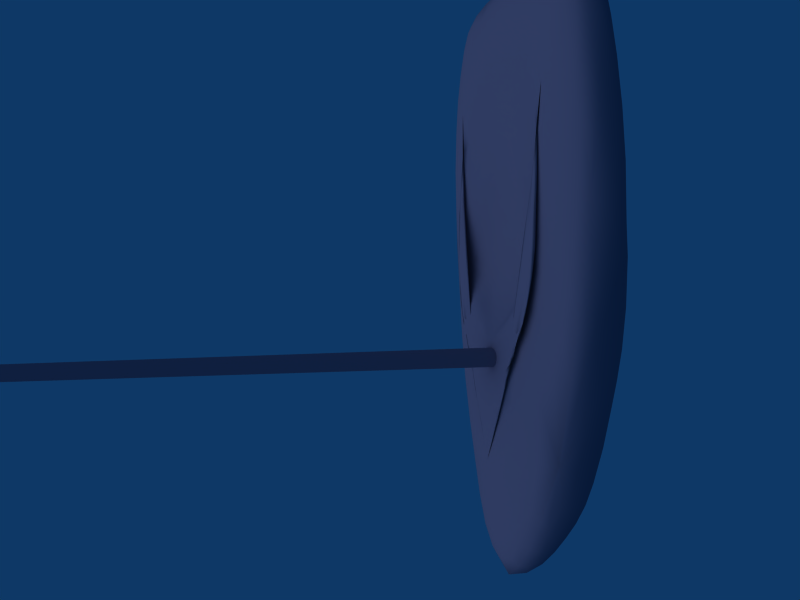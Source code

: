 # Source: hull.blend  (saved by Blender 2.49.2; exported with 4.5.12 LTS)
import bpy
from mathutils import Matrix  # noqa: F401  (used for matrix-valued properties, if any)

bpy.ops.wm.read_factory_settings(use_empty=True)
scene = bpy.context.scene
scene.name = 'Scene'

# ---- collections
col_collection_1 = bpy.data.collections.new('Collection 1'); scene.collection.children.link(col_collection_1)

# ---- materials (node trees are filled in below, after node groups)
mat_material_003 = bpy.data.materials.new('Material.003')
mat_material_003.alpha_threshold = 0.0
mat_material_003.diffuse_color = (0.4997, 0.4372, 0.5373, 1.0)
mat_material_003.roughness = 0.5
mat_material_003.specular_intensity = 0.856
mat_material_003.line_color = (0.0, 0.0, 0.0, 1.0)

# ---- material node trees

# ---- world
world_world = bpy.data.worlds.new('World'); scene.world = world_world
world_world.color = (0.05656, 0.2208, 0.4)
world_world.use_sun_shadow = False
world_world.sun_shadow_jitter_overblur = 0.0
world_world.cycles.sampling_method = 'MANUAL'
world_world.cycles.sample_map_resolution = 256

# ---- cameras
cam_camera_001 = bpy.data.cameras.new('Camera.001')
cam_camera_001.passepartout_alpha = 0.2
cam_camera_001.clip_end = 100.0
cam_camera_001.lens = 35.0
cam_camera_001.show_passepartout = False
cam_camera_001.show_safe_areas = True
cam_camera_001.dof.focus_distance = 0.0
cam_camera_001.dof.aperture_fstop = 128.0

# ---- lights
light_lamp = bpy.data.lights.new('Lamp', 'SUN')
light_lamp.transmission_factor = 0.0
light_lamp.angle = 1.571
light_lamp.energy = 1.0
light_lamp.shadow_buffer_clip_start = 0.5
light_lamp.shadow_soft_size = 1.0
light_lamp.shadow_cascade_max_distance = 1000.0
light_lamp.cycles.use_multiple_importance_sampling = False

# ---- meshes
me_sphere = bpy.data.meshes.new('Sphere')
me_sphere.from_pydata([(0.6114, 1.072, -0.2836), (0.5707, 1.21, -0.2821), (0.6612, 1.011, -0.2704), (0.5978, 0.9874, -0.2973), (0.5174, 1.167, -0.3044), (0.6294, 1.205, -0.2588), (0.6692, 0.8145, -0.2833), (-0.3681, 1.481, -0.281), (-0.2931, 1.489, -0.2944), (-0.4394, 1.442, -0.2825), (-0.3672, 1.503, -0.265), (-0.2367, 1.522, -0.2759), (-0.3625, 1.423, -0.3059), (-0.487, 1.458, -0.2564), (-0.6292, 1.494, -0.1185), (-0.6172, 1.494, -0.09839), (-0.5907, 1.51, -0.1286), (-0.6746, 1.468, -0.1295), (-0.6827, 1.449, -0.1043), (-0.5399, 1.519, -0.1004), (-0.6448, 1.474, -0.1543), (0.2482, -0.6607, -0.2885), (0.301, -0.6369, -0.282), (0.2155, -0.7087, -0.2741), (0.2252, -0.6324, -0.3076), (0.303, -0.5696, -0.3084), (0.2775, -0.6995, -0.2552), (0.1522, -0.6963, -0.2943), (-0.3718, 1.541, -0.1848), (-0.3697, 1.533, -0.2103), (-0.4456, 1.533, -0.1669), (-0.296, 1.551, -0.1768), (-0.2371, 1.548, -0.2148), (-0.49, 1.506, -0.1969), (-0.372, 1.545, -0.141), (0.7724, 0.8889, -0.2304), (0.7713, 0.9911, -0.219), (0.7902, 0.7744, -0.2297), (0.751, 0.9016, -0.2414), (0.7337, 1.087, -0.227), (0.7979, 0.879, -0.211), (0.767, 0.7017, -0.2479), (0.0986, -0.4869, -0.3681), (0.1396, -0.5362, -0.3519), (0.03058, -0.4994, -0.3702), (0.1241, -0.4198, -0.3799), (0.2126, -0.4573, -0.3594), (0.05554, -0.5903, -0.3439), (0.02145, -0.3925, -0.3916), (0.1754, 1.138, -0.03139), (0.2154, 1.089, -0.03432), (0.2144, 1.181, -0.02365), (0.09542, 1.136, -0.03623), (0.1068, 1.053, -0.04614), (0.3074, 1.124, -0.02204), (0.1083, 1.206, -0.02606), (-0.1409, 0.6998, -0.3995), (-0.2449, 0.7519, -0.3924), (-0.07782, 0.781, -0.3948), (-0.0973, 0.5638, -0.4096), (-0.2348, 0.5706, -0.4042), (-0.2162, 0.9268, -0.3798), (0.03872, 0.5914, -0.4075), (-0.6113, -0.2489, -0.2238), (-0.6049, -0.1986, -0.2554), (-0.5763, -0.3542, -0.2127), (-0.6477, -0.1895, -0.2032), (-0.6669, -0.04913, -0.2446), (-0.5442, -0.3394, -0.2565), (-0.6026, -0.3407, -0.1701), (-0.5197, -0.2269, -0.03128), (-0.5999, -0.1574, -0.0458), (-0.445, -0.373, -0.02619), (-0.5094, -0.1435, -0.02374), (-0.6398, 0.0321, -0.04239), (-0.5332, -0.3468, -0.04816), (-0.3666, -0.3381, -0.01083), (-0.7896, 0.888, -0.2307), (-0.7679, 0.8996, -0.2419), (-0.8072, 0.7725, -0.2301), (-0.7885, 0.9911, -0.219), (-0.7499, 1.087, -0.2272), (-0.7828, 0.6945, -0.2497), (-0.8154, 0.8789, -0.211), (0.8251, 0.9305, -0.1105), (0.8174, 0.9473, -0.09259), (0.8373, 0.8289, -0.1188), (0.8163, 1.014, -0.1207), (0.7974, 1.096, -0.09934), (0.8313, 0.7844, -0.09536), (0.8289, 0.9073, -0.1395), (-0.191, 1.14, -0.03141), (-0.1116, 1.137, -0.03623), (-0.2265, 1.184, -0.0237), (-0.2333, 1.092, -0.03432), (-0.1264, 1.054, -0.04613), (-0.1186, 1.207, -0.02608), (-0.3215, 1.13, -0.0221), (0.03215, 1.556, -0.1328), (-0.06527, 1.559, -0.1469), (0.03818, 1.549, -0.1049), (0.1225, 1.554, -0.1467), (0.01981, 1.558, -0.1815), (-0.1219, 1.551, -0.1091), (0.1945, 1.542, -0.1088), (-0.6296, 1.069, -0.2852), (-0.6151, 0.9829, -0.2995), (-0.6791, 1.008, -0.2717), (-0.5881, 1.208, -0.284), (-0.5302, 1.162, -0.308), (-0.6862, 0.8062, -0.2858), (-0.6466, 1.204, -0.2598), (0.1641, -0.7306, -0.01806), (0.2028, -0.6389, -0.01564), (0.0778, -0.7734, -0.01182), (0.2095, -0.7651, -0.02922), (0.3079, -0.6344, -0.03425), (0.07791, -0.6538, -0.003079), (0.09782, -0.8464, -0.02689), (0.3972, 1.531, -0.1844), (0.3302, 1.54, -0.1764), (0.476, 1.521, -0.1665), (0.3809, 1.526, -0.21), (0.2522, 1.542, -0.2145), (0.4202, 1.531, -0.1405), (0.501, 1.499, -0.1965), (0.5934, -0.219, -0.2308), (0.6295, -0.1682, -0.2062), (0.5546, -0.3248, -0.2212), (0.5917, -0.1557, -0.2645), (0.6546, -0.01709, -0.2475), (0.5836, -0.3147, -0.1715), (0.5244, -0.2927, -0.2716), (0.1158, -0.8659, -0.1825), (0.1442, -0.8773, -0.1579), (0.0617, -0.8857, -0.1775), (0.1391, -0.8274, -0.2125), (0.1981, -0.8224, -0.1912), (0.07282, -0.9167, -0.1319), (0.0675, -0.8296, -0.2255), (0.8336, 0.5535, -0.1756), (0.8425, 0.6126, -0.1568), (0.8275, 0.4705, -0.1715), (0.8254, 0.5835, -0.1982), (0.8341, 0.688, -0.1794), (0.8373, 0.5285, -0.1363), (0.8075, 0.4687, -0.2101), (0.6612, 0.3715, -0.03731), (0.6092, 0.3248, -0.03132), (0.6877, 0.2409, -0.04878), (0.6814, 0.5502, -0.03387), (0.6088, 0.6162, -0.02259), (0.6191, 0.06224, -0.04736), (0.7343, 0.4415, -0.05015), (0.2582, 0.5283, -0.05301), (0.2741, 0.5832, -0.04689), (0.1927, 0.551, -0.06522), (0.3021, 0.4509, -0.04603), (0.3549, 0.4819, -0.03182), (0.1677, 0.6642, -0.06263), (0.229, 0.4394, -0.06103), (0.2371, -0.1155, -0.4073), (0.3111, -0.08136, -0.399), (0.2045, -0.2099, -0.4022), (0.1906, -0.05029, -0.4182), (0.2822, 0.05979, -0.4118), (0.3045, -0.2234, -0.3835), (0.1042, -0.1632, -0.4164), (-0.02339, 0.2208, -0.05308), (-0.02642, 0.265, -0.0658), (-0.06409, 0.2012, -0.04656), (0.02051, 0.1984, -0.04572), (0.05059, 0.2543, -0.0613), (-0.1021, 0.2594, -0.06274), (-0.01794, 0.1579, -0.03057), (0.3502, -0.01311, -0.009747), (0.3085, 0.07943, -0.001797), (0.3071, -0.2239, -0.01202), (0.4318, 0.1094, -0.0167), (0.4176, 0.3709, -0.007152), (0.1985, -0.215, 0.0009923), (0.4218, -0.1783, -0.02818), (0.03225, 1.464, -0.04182), (0.03819, 1.497, -0.0529), (-0.06103, 1.448, -0.0372), (0.1187, 1.443, -0.03702), (0.1913, 1.485, -0.05156), (-0.1187, 1.493, -0.05186), (0.02056, 1.402, -0.02873), (-0.5827, 1.393, -0.04632), (-0.6194, 1.343, -0.04341), (-0.5344, 1.388, -0.03911), (-0.59, 1.438, -0.05765), (-0.6545, 1.385, -0.06045), (-0.565, 1.292, -0.02953), (-0.5108, 1.458, -0.05381), (-0.304, 0.5448, -0.05457), (-0.3519, 0.4703, -0.04789), (-0.2383, 0.5641, -0.06698), (-0.3159, 0.5996, -0.04792), (-0.4016, 0.503, -0.03289), (-0.2807, 0.4552, -0.06345), (-0.2058, 0.6748, -0.06361), (0.7666, 1.243, -0.162), (0.747, 1.326, -0.155), (0.782, 1.197, -0.1509), (0.7672, 1.199, -0.1798), (0.7317, 1.308, -0.1811), (0.7609, 1.294, -0.1321), (0.7927, 1.098, -0.1712), (-0.8503, 0.5506, -0.1755), (-0.8424, 0.5816, -0.1987), (-0.8431, 0.4641, -0.1714), (-0.8586, 0.6081, -0.1561), (-0.8516, 0.6879, -0.1794), (-0.8231, 0.4614, -0.2119), (-0.8497, 0.5108, -0.1338), (-0.8418, 0.9285, -0.1102), (-0.8332, 1.015, -0.1207), (-0.8535, 0.8244, -0.1182), (-0.833, 0.943, -0.09193), (-0.8126, 1.097, -0.09936), (-0.8463, 0.9072, -0.1395), (-0.8437, 0.7669, -0.0927), (-0.003408, 1.467, -0.324), (-0.08734, 1.481, -0.3186), (0.07381, 1.483, -0.3175), (0.004876, 1.425, -0.3345), (-0.1317, 1.417, -0.3328), (-0.008501, 1.513, -0.3032), (0.1363, 1.42, -0.33), (-0.05456, 0.1556, -0.4301), (0.02536, 0.1004, -0.4314), (-0.1428, 0.1207, -0.4287), (-0.04635, 0.2508, -0.4277), (0.09333, 0.2309, -0.4268), (-0.07654, 0.006693, -0.4297), (-0.1811, 0.2497, -0.4233), (-0.4426, 0.1422, -0.3865), (-0.5016, 0.2349, -0.3755), (-0.3675, 0.1134, -0.4033), (-0.4527, 0.08304, -0.3784), (-0.5625, 0.2046, -0.3518), (-0.4141, 0.2422, -0.3966), (-0.3279, -0.00191, -0.4024), (-0.7344, 1.021, -0.04344), (-0.7739, 1.002, -0.05424), (-0.7161, 0.9179, -0.03541), (-0.7073, 1.135, -0.04187), (-0.7495, 1.165, -0.0587), (-0.7714, 0.814, -0.04889), (-0.6582, 1.045, -0.02756), (0.3428, 1.34, -0.02285), (0.2961, 1.374, -0.02651), (0.3117, 1.294, -0.01778), (0.4167, 1.347, -0.02559), (0.3879, 1.411, -0.03669), (0.2125, 1.325, -0.02017), (0.4122, 1.259, -0.01695), (0.4401, -0.5815, -0.2077), (0.4695, -0.5267, -0.2083), (0.4362, -0.6176, -0.179), (0.4102, -0.5935, -0.2351), (0.4325, -0.515, -0.2562), (0.4823, -0.5463, -0.1579), (0.3881, -0.6566, -0.2064), (-0.1309, -0.8669, -0.1821), (-0.1559, -0.8295, -0.2114), (-0.07683, -0.8861, -0.1774), (-0.1586, -0.8782, -0.1578), (-0.214, -0.8252, -0.1901), (-0.08611, -0.8308, -0.2249), (-0.08707, -0.9169, -0.132), (-0.5319, 0.6877, -0.3545), (-0.4707, 0.745, -0.3665), (-0.5537, 0.5483, -0.3569), (-0.5627, 0.7665, -0.3387), (-0.472, 0.9201, -0.3504), (-0.4678, 0.5631, -0.3775), (-0.6216, 0.567, -0.3304), (-0.4628, -0.6024, -0.2001), (-0.4344, -0.6163, -0.2249), (-0.4563, -0.6344, -0.1753), (-0.4929, -0.5529, -0.1996), (-0.4593, -0.5492, -0.2408), (-0.4091, -0.6707, -0.2009), (-0.501, -0.5723, -0.1565), (-0.02561, 0.5071, -0.08648), (-0.02766, 0.4312, -0.08564), (0.0301, 0.5423, -0.08526), (-0.07894, 0.5459, -0.08609), (-0.1134, 0.438, -0.08377), (0.05889, 0.4324, -0.08233), (-0.02107, 0.6432, -0.0836), (-0.4539, -0.1582, -0.3493), (-0.4564, -0.0818, -0.358), (-0.3874, -0.2438, -0.3599), (-0.5151, -0.1453, -0.3276), (-0.5669, 0.00538, -0.3264), (-0.3374, -0.1826, -0.3805), (-0.4461, -0.2827, -0.3322), (0.6064, 1.382, -0.04594), (0.62, 1.426, -0.05722), (0.5642, 1.375, -0.03867), (0.6299, 1.335, -0.04314), (0.6664, 1.378, -0.06018), (0.5563, 1.442, -0.05326), (0.576, 1.281, -0.02924), (0.745, 0.09656, -0.1323), (0.7349, 0.07992, -0.1027), (0.7163, 0.007423, -0.1497), (0.7778, 0.2111, -0.1457), (0.7828, 0.2603, -0.107), (0.6762, -0.1015, -0.1096), (0.7518, 0.1657, -0.1853), (0.1336, 1.06, -0.3723), (0.08483, 1.195, -0.3616), (0.2351, 0.9881, -0.3747), (0.07834, 0.9878, -0.3793), (-0.04358, 1.162, -0.3643), (0.2209, 1.165, -0.3586), (0.2135, 0.812, -0.3887), (0.5328, 0.0751, -0.3535), (0.5602, 0.0115, -0.3347), (0.479, 0.02508, -0.3686), (0.5527, 0.1942, -0.3553), (0.616, 0.1722, -0.3251), (0.4868, -0.1134, -0.3478), (0.4695, 0.1883, -0.3798), (-0.7818, 1.243, -0.1621), (-0.7836, 1.199, -0.1798), (-0.7983, 1.197, -0.1509), (-0.7594, 1.327, -0.1551), (-0.745, 1.309, -0.1812), (-0.8101, 1.098, -0.1712), (-0.7735, 1.296, -0.1322), (-0.1952, -0.5042, -0.3569), (-0.1349, -0.509, -0.3641), (-0.2105, -0.5572, -0.3399), (-0.2396, -0.4418, -0.3642), (-0.1688, -0.4033, -0.383), (-0.1238, -0.6003, -0.3383), (-0.291, -0.491, -0.3397), (-0.7542, 0.06413, -0.1336), (-0.7906, 0.1937, -0.1464), (-0.7301, -0.01087, -0.1518), (-0.7346, 0.01229, -0.1038), (-0.7846, 0.2029, -0.1052), (-0.7674, 0.1562, -0.1876), (-0.6812, -0.156, -0.1133), (0.7271, 1.024, -0.04474), (0.6975, 1.133, -0.04221), (0.7174, 0.924, -0.03837), (0.7616, 1.006, -0.05528), (0.737, 1.164, -0.05866), (0.6558, 1.043, -0.02904), (0.7699, 0.8335, -0.0531), (-0.317, 1.351, -0.02322), (-0.3862, 1.36, -0.02602), (-0.2999, 1.302, -0.01803), (-0.2614, 1.385, -0.0269), (-0.3397, 1.426, -0.03722), (-0.4012, 1.269, -0.01724), (-0.1958, 1.331, -0.0204), (0.2992, -0.7929, -0.1006), (0.3567, -0.7386, -0.117), (0.287, -0.7942, -0.07567), (0.2502, -0.8363, -0.1106), (0.3087, -0.7795, -0.1425), (0.3849, -0.689, -0.08746), (0.1896, -0.8715, -0.07801), (0.5173, 0.7026, -0.3518), (0.5463, 0.7755, -0.3364), (0.5442, 0.5501, -0.3541), (0.4546, 0.78, -0.3634), (0.4593, 0.9477, -0.346), (0.6103, 0.5712, -0.3269), (0.4554, 0.5801, -0.376), (-0.395, 0.8212, -0.02451), (-0.368, 0.7597, -0.03029), (-0.3511, 0.9138, -0.03019), (-0.46, 0.785, -0.01325), (-0.4561, 0.6619, -0.01467), (-0.264, 0.8616, -0.04366), (-0.4408, 0.9198, -0.01603), (-0.3149, -0.7971, -0.1022), (-0.2649, -0.8383, -0.1115), (-0.3042, -0.7997, -0.07819), (-0.3722, -0.7459, -0.1186), (-0.3242, -0.7835, -0.1425), (-0.206, -0.8729, -0.07929), (-0.4007, -0.705, -0.09166), (0.6529, 1.484, -0.1181), (0.6851, 1.461, -0.1292), (0.6205, 1.498, -0.1281), (0.6472, 1.482, -0.09796), (0.6945, 1.442, -0.1041), (0.6559, 1.467, -0.154), (0.5854, 1.504, -0.09987), (0.3648, 0.8091, -0.02456), (0.4273, 0.7706, -0.01336), (0.3257, 0.9052, -0.03024), (0.3353, 0.7462, -0.03026), (0.4177, 0.6439, -0.01468), (0.4159, 0.9083, -0.01609), (0.2368, 0.8538, -0.04364), (-0.275, -0.6785, -0.2789), (-0.257, -0.6534, -0.2963), (-0.2385, -0.7203, -0.2677), (-0.3267, -0.6586, -0.2707), (-0.3347, -0.6026, -0.2917), (-0.1807, -0.7075, -0.288), (-0.299, -0.7124, -0.2485), (0.3519, 1.483, -0.2795), (0.3536, 1.504, -0.264), (0.4228, 1.444, -0.2805), (0.2767, 1.491, -0.2925), (0.2235, 1.523, -0.275), (0.4724, 1.458, -0.2554), (0.3497, 1.428, -0.3023), (-0.2235, -0.7437, -0.02077), (-0.2508, -0.774, -0.03211), (-0.142, -0.7783, -0.01316), (-0.2765, -0.6666, -0.01981), (-0.3543, -0.6642, -0.04008), (-0.138, -0.8476, -0.02805), (-0.1731, -0.67, -0.005244), (-0.5139, 0.3369, -0.00979), (-0.5886, 0.5261, -0.01657), (-0.5049, 0.1799, -0.01228), (-0.4438, 0.3049, -0.001624), (-0.5238, 0.6117, -0.007226), (-0.6326, 0.3872, -0.02719), (-0.3675, 0.01254, 0.0006285), (0.3536, 0.2712, -0.01802), (0.3803, 0.2558, -0.006289), (0.3572, 0.3058, -0.02575), (0.3171, 0.2536, -0.02211), (0.3337, 0.221, -0.005862), (0.4066, 0.3086, -0.0107), (0.2954, 0.2901, -0.0379), (-0.1562, -0.2555, 0.02164), (-0.1125, -0.2912, 0.02185), (-0.1691, -0.2062, 0.02173), (-0.1867, -0.2615, 0.02105), (-0.1306, -0.3427, 0.02057), (-0.1084, -0.2126, 0.02218), (-0.2284, -0.181, 0.02101), (-0.4377, 0.1585, 0.01683), (-0.4009, 0.1075, 0.01838), (-0.4471, 0.1995, 0.01394), (-0.4594, 0.1728, 0.01715), (-0.4095, 0.08613, 0.01924), (-0.3956, 0.1531, 0.01504), (-0.4851, 0.2536, 0.01216), (0.4483, 0.4443, 0.01114), (0.4382, 0.3298, 0.01369), (0.4245, 0.4411, 0.01162), (0.4757, 0.5626, 0.007212), (0.4707, 0.4327, 0.008617), (0.3832, 0.2442, 0.01563), (0.4657, 0.6589, 0.005549), (0.2495, 0.1216, 0.01387), (0.1889, -0.0446, 0.01681), (0.2506, 0.1551, 0.01132), (0.3069, 0.258, 0.01293), (0.2503, 0.05485, 0.01684), (0.1383, -0.1182, 0.01505), (0.352, 0.4431, 0.00755), (0.3781, 0.1361, 0.01663), (0.393, 0.1759, 0.01387), (0.339, 0.08768, 0.01816), (0.3964, 0.1497, 0.0169), (0.4292, 0.2285, 0.01205), (0.3423, 0.133, 0.01498), (0.3394, 0.06664, 0.01897), (0.05165, -0.2605, 0.02157), (0.07099, -0.2118, 0.02164), (0.004867, -0.2943, 0.02181), (0.07817, -0.2677, 0.02096), (0.1295, -0.1893, 0.02089), (0.01212, -0.2154, 0.02213), (0.009693, -0.346, 0.02052), (-0.3388, 0.1425, 0.01398), (-0.2883, -0.03253, 0.01691), (-0.3831, 0.2719, 0.01304), (-0.3432, 0.1924, 0.01145), (-0.2532, -0.09286, 0.01515), (-0.3376, 0.06438, 0.01697), (-0.4185, 0.4729, 0.007624), (-0.5039, 0.4618, 0.01135), (-0.4992, 0.3498, 0.01392), (-0.5232, 0.5803, 0.007395), (-0.4825, 0.4561, 0.01179), (-0.4523, 0.2609, 0.01585), (-0.5234, 0.4541, 0.008796), (-0.5084, 0.6738, 0.005655), (-0.4035, 0.2937, -0.0196), (-0.4289, 0.2793, -0.007274), (-0.3661, 0.2741, -0.02398), (-0.4092, 0.3286, -0.0276), (-0.4572, 0.3335, -0.01172), (-0.3801, 0.2416, -0.00693), (-0.3481, 0.3098, -0.04039), (0.1106, 0.1451, -0.01668), (0.09518, 0.1168, -0.004363), (0.1371, 0.1634, -0.02115), (0.09762, 0.1572, -0.02453), (0.06423, 0.1168, -0.008499), (0.1241, 0.1271, -0.004335), (0.1361, 0.1995, -0.03727), (0.2152, 0.1893, -0.01555), (0.2121, 0.1675, -0.004344), (0.2359, 0.2093, -0.02115), (0.1952, 0.1901, -0.02089), (0.1817, 0.1549, -0.004927), (0.2441, 0.1812, -0.00546), (0.2108, 0.2283, -0.03517), (-0.06528, -0.03982, 0.02591), (-0.07783, -0.04998, 0.02446), (-0.04927, -0.03912, 0.02669), (-0.06974, -0.03036, 0.02647), (-0.09463, -0.03836, 0.02436), (-0.05769, -0.05832, 0.02472), (-0.04748, -0.02276, 0.02817), (-0.104, 0.02112, 0.02501), (-0.09682, 0.03226, 0.02541), (-0.1236, 0.02869, 0.02314), (-0.09232, 0.003429, 0.02606), (-0.0721, 0.01207, 0.02775), (-0.1248, 0.05307, 0.02171), (-0.1178, 0.002299, 0.02391), (-0.206, 0.08388, 0.01814), (-0.2171, 0.0741, 0.01899), (-0.1811, 0.06498, 0.01955), (-0.2202, 0.1123, 0.01533), (-0.2495, 0.1163, 0.01537), (-0.1822, 0.03799, 0.02073), (-0.188, 0.09624, 0.01612), (-0.06354, 0.05172, 0.02289), (-0.07425, 0.04888, 0.02476), (-0.04087, 0.04216, 0.02436), (-0.07561, 0.06594, 0.01849), (-0.1011, 0.07146, 0.01927), (-0.04566, 0.03164, 0.02766), (-0.04425, 0.05937, 0.01754), (-0.1728, -0.08819, 0.02139), (-0.1397, -0.07778, 0.02178), (-0.2005, -0.07815, 0.02105), (-0.1784, -0.1053, 0.02137), (-0.1239, -0.09772, 0.02193), (-0.1621, -0.06309, 0.0215), (-0.2331, -0.09027, 0.02082), (-0.2712, 0.008198, 0.02), (-0.254, 0.0288, 0.01969), (-0.304, 0.02488, 0.01956), (-0.2555, -0.02557, 0.02043), (-0.2194, -0.01128, 0.02063), (-0.2943, 0.06957, 0.01794), (-0.2995, -0.01962, 0.02018), (0.1587, 0.08263, 0.01809), (0.1646, 0.0737, 0.01888), (0.1795, 0.1071, 0.01541), (0.1322, 0.06654, 0.01946), (0.1232, 0.04275, 0.02059), (0.2046, 0.1098, 0.01541), (0.1488, 0.09311, 0.01621), (0.05477, 0.02577, 0.02494), (0.05461, 0.03418, 0.02537), (0.03727, 0.01016, 0.02599), (0.07314, 0.03361, 0.02307), (0.08471, 0.05366, 0.02172), (0.02521, 0.01543, 0.0277), (0.05717, 0.0108, 0.02382), (-0.003631, -0.03285, 0.02587), (0.003712, -0.04202, 0.02441), (0.003662, -0.02218, 0.02642), (-0.01705, -0.03482, 0.02666), (-0.01572, -0.05399, 0.02469), (0.02171, -0.02818, 0.02429), (-0.01203, -0.01824, 0.02815), (0.04026, 0.04916, 0.02294), (0.04746, 0.0464, 0.02477), (0.05456, 0.06239, 0.01865), (0.01781, 0.04062, 0.02437), (0.0162, 0.03049, 0.02764), (0.07641, 0.06737, 0.01942), (0.02437, 0.05735, 0.01764), (0.1996, 0.003977, 0.01982), (0.1871, 0.02671, 0.01953), (0.1769, -0.02734, 0.02025), (0.235, 0.01586, 0.01937), (0.2346, 0.06099, 0.01783), (0.1445, -0.008194, 0.02047), (0.2207, -0.02768, 0.01997), (0.08567, -0.08637, 0.02128), (0.05503, -0.07292, 0.02168), (0.08976, -0.1066, 0.02126), (0.1131, -0.07652, 0.02091), (0.07808, -0.05645, 0.02138), (0.03857, -0.09624, 0.02186), (0.1437, -0.09422, 0.02067), (-0.2545, 0.2031, -0.01724), (-0.2484, 0.1802, -0.005456), (-0.2347, 0.2031, -0.02286), (-0.2787, 0.2248, -0.02308), (-0.2839, 0.1958, -0.006596), (-0.216, 0.1658, -0.006112), (-0.2567, 0.2429, -0.03772), (-0.1423, 0.1532, -0.01835), (-0.1214, 0.1235, -0.005512), (-0.1321, 0.1647, -0.02637), (-0.1722, 0.1731, -0.02313), (-0.153, 0.1352, -0.005565), (-0.09073, 0.1218, -0.009553), (-0.178, 0.2097, -0.03976), (0.05011, -0.04334, 1.178), (0.04742, -0.02989, 1.178), (0.04557, -0.04598, 1.791), (0.04635, -0.05667, 1.178), (0.05466, -0.04071, 0.5651), (0.05167, -0.02582, 0.5651), (0.04317, -0.03396, 1.791), (0.04221, -0.05788, 1.791), (0.05049, -0.05546, 0.565), (0.0003107, -0.0759, 1.178), (0.01979, -0.07404, 1.178), (0.001088, -0.07505, 1.791), (-0.01899, -0.0733, 1.178), (-0.0004663, -0.07674, 0.5649), (0.02109, -0.07468, 0.5649), (0.01848, -0.07339, 1.791), (-0.01615, -0.07273, 1.791), (-0.02182, -0.07386, 0.5649), (-0.04681, -0.04149, 1.178), (-0.04412, -0.05494, 1.178), (-0.041, -0.04432, 1.791), (-0.04304, -0.02816, 1.178), (-0.05262, -0.03866, 0.5651), (-0.04964, -0.05355, 0.5651), (-0.03859, -0.05634, 1.791), (-0.03764, -0.03242, 1.792), (-0.04845, -0.02391, 0.5652), (0.002992, -0.008936, 1.178), (-0.01648, -0.0108, 1.178), (0.003483, -0.01524, 1.792), (0.02229, -0.01154, 1.178), (0.002502, -0.002628, 0.5653), (-0.01905, -0.004688, 0.5653), (-0.01391, -0.01691, 1.792), (0.02072, -0.01757, 1.792), (0.02386, -0.005508, 0.5652), (0.4331, 1.324, -0.3057), (0.504, 1.354, -0.2806), (0.5682, 1.365, -0.2526), (0.09582, -0.7619, -0.2673), (0.1737, -0.7677, -0.2475), (0.2404, -0.7603, -0.2257), (0.4607, 0.374, -0.3821), (0.5587, 0.3632, -0.3549), (0.638, 0.3613, -0.3216), (-0.5033, 0.8498, -0.003355), (-0.5133, 0.7048, -0.0009143), (-0.513, 0.562, -0.0004351), (-0.6451, 0.03193, -0.2878), (-0.5746, -0.1519, -0.294), (-0.5022, -0.3108, -0.2976), (0.6861, 1.161, -0.239), (0.7123, 0.9404, -0.2545), (0.7272, 0.7016, -0.2658), (0.6872, 1.412, -0.08045), (0.6333, 1.461, -0.07551), (0.5605, 1.485, -0.0735), (-0.1035, 1.555, -0.2064), (-0.1865, 1.557, -0.1637), (-0.2654, 1.549, -0.1211), (0.3755, 1.175, -0.01452), (0.2637, 1.234, -0.01709), (0.1468, 1.268, -0.01944), (0.4018, 0.3829, -0.01918), (0.3414, 0.3654, -0.03587), (0.2667, 0.3466, -0.05146), (0.1153, 1.359, -0.0239), (0.2178, 1.41, -0.0323), (0.316, 1.456, -0.04658), (-0.7389, 1.233, -0.2065), (-0.7841, 1.111, -0.2007), (-0.8141, 0.994, -0.1917), (0.3881, 0.5132, 0.0008147), (0.267, 0.1555, 0.006033), (0.1307, -0.1727, 0.01022), (-0.6743, 1.42, -0.08073), (-0.5999, 1.474, -0.07597), (-0.508, 1.502, -0.0741), (0.4776, 1.078, -0.3257), (0.5729, 0.8764, -0.3158), (0.6525, 0.6553, -0.3011), (0.3755, -0.5248, -0.2926), (0.3604, -0.6095, -0.2641), (0.3358, -0.6788, -0.2339), (0.276, -0.5066, -0.3342), (0.1868, -0.5885, -0.3292), (0.09616, -0.6583, -0.3171), (-0.2118, 1.538, -0.2496), (-0.3651, 1.518, -0.2401), (-0.5042, 1.476, -0.2278), (0.812, 1.003, -0.1571), (0.7991, 1.114, -0.1357), (0.7767, 1.217, -0.1133), (0.3823, -0.4426, -0.03592), (0.2527, -0.4637, -0.01472), (0.1131, -0.4727, 0.0007277), (-0.3122, -0.1013, -0.3945), (-0.4552, 0.007596, -0.3673), (-0.5874, 0.1339, -0.3329), (-0.1233, 1.313, -0.3475), (0.03257, 1.332, -0.3472), (0.1837, 1.317, -0.3429), (0.008792, -0.08904, -0.4258), (0.1164, 0.03111, -0.427), (0.2116, 0.1729, -0.4214), (0.4995, -0.2212, -0.3159), (0.5808, -0.06851, -0.3035), (0.6523, 0.107, -0.2891), (0.4666, -0.4163, -0.2688), (0.5069, -0.4381, -0.2118), (0.5301, -0.4447, -0.1523), (0.1358, -0.8775, -0.04879), (0.2565, -0.7835, -0.0495), (0.3747, -0.6484, -0.05836), (0.1118, -0.9146, -0.09618), (0.1897, -0.8691, -0.1306), (0.252, -0.8085, -0.1664), (-0.4599, 0.6065, 0.0008353), (-0.3734, 0.2551, 0.006187), (-0.2678, -0.08753, 0.01022), (-0.1219, 0.3368, -0.07614), (-0.02847, 0.338, -0.07831), (0.06561, 0.3306, -0.07446), (0.06092, 0.6944, -0.07591), (0.1072, 0.5634, -0.07761), (0.1449, 0.4367, -0.07406), (0.209, 1.536, -0.2492), (0.3608, 1.515, -0.2395), (0.4986, 1.474, -0.2273), (-0.7381, 0.1578, -0.06885), (-0.6826, -0.0646, -0.071), (-0.6168, -0.2708, -0.07709), (0.8175, 0.7712, -0.1992), (0.8081, 0.6559, -0.2199), (0.7848, 0.5401, -0.2398), (-0.4526, 0.3903, -0.3865), (-0.5475, 0.3777, -0.363), (-0.6284, 0.3651, -0.3324), (0.621, -0.2458, -0.1313), (0.6729, -0.08688, -0.1762), (0.7093, 0.09837, -0.221), (-0.149, 1.072, -0.3694), (0.002621, 0.8829, -0.3869), (0.1501, 0.6689, -0.3999), (0.6227, 0.8757, -0.02166), (0.7001, 0.7586, -0.03424), (0.7611, 0.6453, -0.05157), (-0.259, 1.411, -0.3236), (-0.1912, 1.485, -0.3081), (-0.1117, 1.523, -0.2888), (0.4737, 0.8354, -0.00341), (0.475, 0.6879, -0.001055), (0.4681, 0.5412, -0.0005253), (-0.1383, -0.6691, -0.311), (-0.2326, -0.6117, -0.3167), (-0.3228, -0.5462, -0.314), (-0.4423, 1.317, -0.3104), (-0.5201, 1.351, -0.2829), (-0.5841, 1.364, -0.2536), (-0.7352, 1.383, -0.1163), (-0.7217, 1.41, -0.1436), (-0.6977, 1.408, -0.1733), (0.09752, 1.523, -0.2882), (0.1762, 1.487, -0.3062), (0.254, 1.417, -0.3192), (-0.7902, 1.218, -0.1133), (-0.8155, 1.115, -0.1357), (-0.8294, 1.003, -0.1571), (0.6925, 1.405, -0.1731), (0.7175, 1.407, -0.1434), (0.7311, 1.38, -0.1161), (0.1052, 0.3955, -0.4182), (-0.0566, 0.3951, -0.4197), (-0.2066, 0.3982, -0.4148), (-0.7019, 1.161, -0.2394), (-0.7291, 0.9373, -0.2556), (-0.7425, 0.6905, -0.2686), (-0.4869, 1.066, -0.3305), (-0.5891, 0.8696, -0.3185), (-0.6672, 0.6445, -0.3046), (-0.3211, 0.3648, -0.0542), (-0.3941, 0.3873, -0.03786), (-0.4523, 0.4071, -0.02026), (-0.5482, -0.477, -0.1522), (-0.5302, -0.4689, -0.2025), (-0.4929, -0.46, -0.2506), (0.1275, 1.551, -0.2063), (0.232, 1.548, -0.1633), (0.3282, 1.535, -0.1206), (-0.2438, -0.5231, -0.004423), (-0.3529, -0.5346, -0.02255), (-0.4485, -0.5209, -0.04706), (0.8093, 0.783, -0.07237), (0.7955, 0.9737, -0.07243), (0.7712, 1.148, -0.07788), (-0.835, 0.7712, -0.1992), (-0.8249, 0.6532, -0.2206), (-0.7997, 0.5293, -0.2423), (-0.1978, 0.4477, -0.07646), (-0.1534, 0.5716, -0.0792), (-0.09843, 0.6992, -0.07662), (0.04153, -0.2777, -0.4073), (0.1604, -0.3207, -0.3919), (0.2694, -0.3531, -0.3691), (0.7243, 1.232, -0.2064), (0.7674, 1.111, -0.2006), (0.7967, 0.9941, -0.1917), (-0.3752, -0.7229, -0.1723), (-0.4273, -0.6814, -0.145), (-0.4736, -0.6192, -0.1183), (-0.05745, 0.1325, -0.01785), (-0.1068, 0.1818, -0.03655), (-0.1586, 0.2401, -0.05358), (-0.02028, -0.875, -0.0267), (-0.03395, -0.7909, -0.009736), (-0.05226, -0.668, 0.001153), (-0.3548, 0.9871, -0.3644), (-0.3681, 0.7798, -0.3804), (-0.3622, 0.5808, -0.393), (-0.1423, 1.53, -0.07504), (0.04131, 1.529, -0.07427), (0.222, 1.52, -0.07468), (-0.2336, -0.2916, -0.3901), (-0.306, -0.3486, -0.3663), (-0.3685, -0.4001, -0.3372), (0.4582, -0.5939, -0.1145), (0.4102, -0.6691, -0.1449), (0.3572, -0.7151, -0.1742), (-0.5984, 0.8771, -0.01595), (-0.6673, 0.7448, -0.0262), (-0.7288, 0.6075, -0.04057), (-0.825, 0.3808, -0.1157), (-0.822, 0.3433, -0.1616), (-0.797, 0.3216, -0.211), (0.5976, 1.474, -0.177), (0.5597, 1.508, -0.145), (0.5095, 1.517, -0.113), (-0.3301, -0.2177, -0.001948), (-0.4998, -0.002399, -0.01735), (-0.6513, 0.2156, -0.03663), (-0.3956, 1.043, -0.01998), (-0.2895, 1.013, -0.03493), (-0.1736, 0.9616, -0.0504), (0.3761, 0.1462, -0.3986), (0.398, -0.03055, -0.3846), (0.4, -0.1943, -0.3641), (0.5198, 0.5772, -0.01433), (0.5277, 0.2405, -0.02516), (0.53, -0.08172, -0.04185), (0.3778, 1.034, -0.01995), (0.2688, 1.008, -0.03495), (0.151, 0.9588, -0.05041), (0.6029, 1.169, -0.02577), (0.6596, 1.248, -0.04196), (0.7029, 1.293, -0.06102), (-0.1988, -0.03308, -0.4205), (-0.2583, 0.1013, -0.4196), (-0.3055, 0.242, -0.4132), (-0.4348, 0.5635, -0.02099), (-0.3345, 0.6752, -0.03857), (-0.2065, 0.7773, -0.05522), (-0.8523, 0.7924, -0.1583), (-0.8591, 0.7028, -0.1336), (-0.8481, 0.6092, -0.1054), (0.8178, 0.4173, -0.1193), (0.8079, 0.3556, -0.1615), (0.7823, 0.333, -0.2082), (-0.3574, -0.6928, -0.2272), (-0.3857, -0.6339, -0.2521), (-0.405, -0.5646, -0.2736), (-0.5858, 1.482, -0.1773), (-0.5264, 1.52, -0.1454), (-0.4563, 1.534, -0.1136), (-0.3809, 1.184, -0.01468), (-0.267, 1.238, -0.01721), (-0.1469, 1.271, -0.01953), (0.3449, 0.6657, -0.3888), (0.3544, 0.883, -0.3725), (0.3505, 1.08, -0.3539), (-0.08899, 1.363, -0.02406), (-0.1717, 1.42, -0.03264), (-0.2533, 1.47, -0.04709), (0.1753, 0.7686, -0.0549), (0.2977, 0.6599, -0.0382), (0.3919, 0.5428, -0.02064), (0.6407, -0.1027, -0.07276), (0.7133, 0.1182, -0.07112), (0.768, 0.3312, -0.07376), (0.02772, 0.1297, -0.01711), (0.06799, 0.176, -0.03492), (0.1108, 0.2312, -0.05116), (-0.2589, -0.7669, -0.2225), (-0.1934, -0.7732, -0.2445), (-0.1193, -0.7661, -0.265), (-0.4921, 1.259, -0.02032), (-0.4644, 1.37, -0.032), (-0.4247, 1.451, -0.04749), (0.8349, 0.7925, -0.1583), (0.8436, 0.7095, -0.1346), (0.8382, 0.6355, -0.1094), (-0.7847, 1.148, -0.07791), (-0.8094, 0.9672, -0.07134), (-0.8165, 0.7562, -0.06799), (-0.6054, 1.176, -0.02554), (-0.6631, 1.253, -0.042), (-0.7069, 1.296, -0.06115), (-0.004783, 1.211, -0.02746), (-0.008057, 1.131, -0.03906), (-0.01001, 1.035, -0.05194), (-0.6339, -0.2808, -0.1349), (-0.6889, -0.1044, -0.1771), (-0.7234, 0.07913, -0.2225), (-0.08092, -0.384, -0.3931), (-0.05483, -0.5065, -0.3688), (-0.03411, -0.6136, -0.3383), (0.5038, 1.246, -0.02001), (0.4976, 1.357, -0.03153), (0.478, 1.435, -0.04688), (-0.1597, -0.8788, -0.05004), (-0.2813, -0.7914, -0.05258), (-0.3984, -0.6735, -0.06454), (-0.1268, -0.9151, -0.09666), (-0.2041, -0.8704, -0.1308), (-0.2677, -0.8119, -0.1656), (-0.007261, -0.9325, -0.1207), (-0.007696, -0.8937, -0.1746), (-0.009894, -0.8303, -0.2298), (0.4339, 0.2868, 0.003249), (0.3963, 0.226, 0.006296), (0.3428, 0.1837, 0.007588), (-0.5103, 0.3327, 0.01025), (-0.4807, 0.2318, 0.01584), (-0.4253, 0.1252, 0.0182), (-0.1739, -0.2991, 0.01833), (-0.2317, -0.1984, 0.01947), (-0.285, -0.1023, 0.01957), (0.04727, -0.3082, 0.01827), (0.1233, -0.2067, 0.01937), (0.1889, -0.1122, 0.01943), (0.4541, 0.3082, 0.01011), (0.4161, 0.2094, 0.01559), (0.3515, 0.1066, 0.01795), (-0.06391, -0.3843, 0.02019), (-0.05463, -0.3065, 0.02183), (-0.04754, -0.2117, 0.02233), (-0.4849, 0.3125, 0.002967), (-0.4455, 0.25, 0.005993), (-0.3899, 0.2041, 0.007251), (0.2403, 0.2635, -0.04256), (0.2693, 0.2322, -0.02449), (0.2829, 0.1982, -0.006543), (-0.351, 0.01485, 0.0198), (-0.3497, 0.05886, 0.01892), (-0.3412, 0.111, 0.01614), (-0.2469, -0.1183, 0.02081), (-0.1793, -0.1418, 0.0215), (-0.1137, -0.1377, 0.02204), (0.4285, 0.6447, 0.005154), (0.3736, 0.3893, 0.01169), (0.3169, 0.1584, 0.01612), (0.1544, -0.1263, 0.02067), (0.08762, -0.1465, 0.0214), (0.02538, -0.1394, 0.02198), (0.2864, 0.09598, 0.01608), (0.2845, 0.04384, 0.01873), (0.2751, 0.0004298, 0.01957), (-0.4748, 0.6622, 0.005193), (-0.4377, 0.4023, 0.01181), (-0.3945, 0.1711, 0.01629), (-0.2914, 0.2801, -0.04535), (-0.316, 0.2498, -0.02654), (-0.3264, 0.2154, -0.007698), (0.2341, 0.147, 0.008018), (0.2009, 0.1376, 0.008204), (0.1672, 0.1225, 0.008763), (0.03886, 0.08223, 0.006878), (0.07359, 0.08591, 0.009368), (0.1022, 0.09406, 0.01019), (-0.009958, 0.05532, 0.01705), (-0.01178, 0.0369, 0.02461), (-0.01547, 0.02408, 0.02846), (-0.03629, -0.06059, 0.02488), (-0.03229, -0.03721, 0.02709), (-0.02815, -0.01792, 0.02892), (-0.2737, 0.1588, 0.007602), (-0.2367, 0.1473, 0.007758), (-0.2005, 0.1303, 0.008294), (-0.0596, 0.08525, 0.006482), (-0.09521, 0.0908, 0.008861), (-0.1271, 0.1, 0.009663), (-0.2746, 0.1036, 0.01624), (-0.2337, 0.05587, 0.01924), (-0.194, 0.01325, 0.02074), (-0.08011, -0.07847, 0.02291), (-0.1029, -0.06325, 0.02276), (-0.1246, -0.04864, 0.0225), (0.2232, 0.09617, 0.01622), (0.1739, 0.05541, 0.01912), (0.1259, 0.01882, 0.02059), (0.0001065, -0.07478, 0.02287), (0.02282, -0.05584, 0.02269), (0.04542, -0.03876, 0.0224), (0.1754, 0.2283, -0.04228), (0.1671, 0.1825, -0.0239), (0.1525, 0.1418, -0.005495), (-0.0544, -0.006575, 0.02869), (-0.07951, -0.01576, 0.02663), (-0.108, -0.02157, 0.02424), (-0.0567, 0.02317, 0.02846), (-0.08695, 0.04413, 0.02536), (-0.1183, 0.06936, 0.02022), (-0.1554, 0.07443, 0.01812), (-0.151, 0.04341, 0.02089), (-0.148, 0.01254, 0.02192), (-0.2771, -0.05949, 0.0204), (-0.2316, -0.05817, 0.02073), (-0.1892, -0.0441, 0.02111), (0.116, 0.07344, 0.01819), (0.1003, 0.04743, 0.02082), (0.08557, 0.02059, 0.02181), (0.08733, 0.06642, 0.02032), (0.0533, 0.04296, 0.02535), (0.01889, 0.0233, 0.02843), (0.001379, -0.002183, 0.02865), (0.01807, -0.007533, 0.02657), (0.03922, -0.01104, 0.02416), (0.1907, -0.06569, 0.02021), (0.1466, -0.05769, 0.02057), (0.1079, -0.03787, 0.02097), (-0.2219, 0.241, -0.04509), (-0.2058, 0.194, -0.02602), (-0.1848, 0.1513, -0.006752), (0.05593, -0.02175, -0.04804), (0.0592, -0.03808, -0.04812), (0.05463, -0.05425, -0.04819), (0.03926, -0.06761, 0.5649), (0.03621, -0.06765, 1.178), (0.03315, -0.06769, 1.791), (0.03891, -0.03803, 2.405), (0.04103, -0.04861, 2.405), (0.03807, -0.05909, 2.405), (0.04144, -0.01326, 0.5652), (0.03817, -0.01854, 1.178), (0.03491, -0.02383, 1.792), (0.02239, -0.07533, -0.04826), (-0.001243, -0.07758, -0.04826), (-0.02466, -0.07443, -0.04824), (-0.03941, -0.06611, 0.565), (-0.03487, -0.06629, 1.178), (-0.03034, -0.06647, 1.791), (0.01718, -0.07275, 2.404), (0.001865, -0.07421, 2.404), (-0.01331, -0.07216, 2.405), (-0.05516, -0.05216, -0.04812), (-0.05843, -0.03583, -0.04805), (-0.05386, -0.01965, -0.04798), (-0.03723, -0.01176, 0.5652), (-0.0329, -0.01719, 1.178), (-0.02858, -0.02261, 1.792), (-0.03307, -0.05773, 2.405), (-0.03519, -0.04715, 2.405), (-0.03223, -0.03667, 2.405), (0.02543, 0.0005218, -0.04793), (0.002011, 0.00368, -0.0479), (-0.02162, 0.001421, -0.0479), (0.01915, -0.0236, 2.405), (0.003974, -0.02155, 2.405), (-0.01134, -0.02302, 2.405), (-0.3246, 1.252, -0.3427), (-0.5143, 1.042, -0.00731), (-0.01069, 0.08683, 0.002287), (-0.1256, -0.211, -0.4155), (0.3105, 0.3893, -0.4083), (0.5039, 1.018, -0.007221), (-0.2314, 0.3168, -0.06704), (-0.009456, -0.9443, -0.05937), (-0.5049, 0.4253, -0.002137), (0.3899, -0.3862, -0.3308), (-0.001064, 1.545, -0.2569), (-0.3186, -0.7495, -0.1985), (-0.0161, -0.7332, -0.2932), (0.00235, 1.294, -0.02034), (-0.7449, 1.32, -0.08785), (-0.6538, 1.386, -0.2138), (0.3453, 1.275, -0.3317), (0.644, 1.384, -0.2135), (0.5277, -0.4233, -0.07605), (-0.3592, 1.522, -0.07415), (-0.3402, 0.3986, -0.4036), (-0.01279, 0.8751, -0.06883), (-0.08478, -0.4705, 0.01437), (-0.8349, 0.8866, -0.178), (-0.8, 0.4594, -0.06693), (-0.5372, -0.495, -0.0894), (0.4554, 0.4003, -0.001955), (-0.7383, 0.3319, -0.2801), (0.8175, 0.8866, -0.178), (0.8128, 0.5495, -0.07966), (-0.4241, -0.4624, -0.2989), (0.7385, 1.317, -0.08775), (0.3002, -0.742, -0.2015), (0.1757, 0.3036, -0.06383), (0.7321, 0.3701, -0.2712), (0.4317, 1.503, -0.07347), (0.2776, 0.1497, 0.009878), (-0.3372, -0.0282, 0.01955), (0.2502, -0.04126, 0.01936), (-0.04099, -0.1053, 0.02265), (-0.3221, 0.1646, 0.009602), (0.1284, 0.1004, 0.01179), (-0.02189, 0.005534, 0.03029), (-0.1584, 0.1064, 0.01139), (-0.1483, -0.02349, 0.02188), (0.07333, -0.01289, 0.02176), (0.04471, -0.007979, -0.04797), (0.04232, -0.06757, -0.04824), (-0.04394, -0.06592, -0.04819), (-0.04155, -0.006331, -0.04792), (0.03164, -0.02911, 2.405), (0.03009, -0.06772, 2.405), (-0.0258, -0.06666, 2.405), (-0.02426, -0.02804, 2.405)], [], [(0, 3, 4, 1), (1, 4, 652, 653), (3, 695, 694, 4), (4, 694, 1100, 652), (0, 1, 5, 2), (2, 5, 667, 668), (1, 653, 654, 5), (5, 654, 1101, 667), (0, 2, 6, 3), (3, 6, 696, 695), (2, 668, 669, 6), (6, 669, 1118, 696), (7, 10, 11, 8), (8, 11, 765, 764), (10, 704, 703, 11), (11, 703, 1094, 765), (7, 8, 12, 9), (9, 12, 772, 773), (8, 764, 763, 12), (12, 763, 1084, 772), (7, 9, 13, 10), (10, 13, 705, 704), (9, 773, 774, 13), (13, 774, 1099, 705), (14, 17, 18, 15), (15, 18, 691, 692), (17, 776, 775, 18), (18, 775, 1098, 691), (14, 15, 19, 16), (16, 19, 888, 887), (15, 692, 693, 19), (19, 693, 1103, 888), (14, 16, 20, 17), (17, 20, 777, 776), (16, 887, 886, 20), (20, 886, 1099, 777), (21, 24, 25, 22), (22, 25, 697, 698), (24, 701, 700, 25), (25, 700, 1093, 697), (21, 22, 26, 23), (23, 26, 657, 656), (22, 698, 699, 26), (26, 699, 1116, 657), (21, 23, 27, 24), (24, 27, 702, 701), (23, 656, 655, 27), (27, 655, 1096, 702), (28, 31, 32, 29), (29, 32, 703, 704), (31, 674, 673, 32), (32, 673, 1094, 703), (28, 29, 33, 30), (30, 33, 886, 887), (29, 704, 705, 33), (33, 705, 1099, 886), (28, 30, 34, 31), (31, 34, 675, 674), (30, 887, 888, 34), (34, 888, 1103, 675), (35, 38, 39, 36), (36, 39, 820, 821), (38, 668, 667, 39), (39, 667, 1101, 820), (35, 36, 40, 37), (37, 40, 748, 749), (36, 821, 822, 40), (40, 822, 1112, 748), (35, 37, 41, 38), (38, 41, 669, 668), (37, 749, 750, 41), (41, 750, 1118, 669), (42, 45, 46, 43), (43, 46, 700, 701), (45, 818, 819, 46), (46, 819, 1093, 700), (42, 43, 47, 44), (44, 47, 930, 929), (43, 701, 702, 47), (47, 702, 1096, 930), (42, 44, 48, 45), (45, 48, 817, 818), (44, 929, 928, 48), (48, 928, 1087, 817), (49, 52, 53, 50), (50, 53, 867, 866), (52, 923, 924, 53), (53, 924, 1105, 867), (49, 50, 54, 51), (51, 54, 676, 677), (50, 866, 865, 54), (54, 865, 1089, 676), (49, 51, 55, 52), (52, 55, 922, 923), (51, 677, 678, 55), (55, 678, 1097, 922), (56, 59, 60, 57), (57, 60, 834, 833), (59, 788, 789, 60), (60, 789, 1104, 834), (56, 57, 61, 58), (58, 61, 757, 758), (57, 833, 832, 61), (61, 832, 1084, 757), (56, 58, 62, 59), (59, 62, 787, 788), (58, 758, 759, 62), (62, 759, 1088, 787), (63, 66, 67, 64), (64, 67, 664, 665), (66, 926, 927, 67), (67, 927, 1111, 664), (63, 64, 68, 65), (65, 68, 801, 800), (64, 665, 666, 68), (68, 666, 1114, 801), (63, 65, 69, 66), (66, 69, 925, 926), (65, 800, 799, 69), (69, 799, 1109, 925), (70, 73, 74, 71), (71, 74, 745, 746), (73, 854, 855, 74), (74, 855, 1108, 745), (70, 71, 75, 72), (72, 75, 807, 806), (71, 746, 747, 75), (75, 747, 1109, 807), (70, 72, 76, 73), (73, 76, 853, 854), (72, 806, 805, 76), (76, 805, 1106, 853), (77, 80, 81, 78), (78, 81, 790, 791), (80, 686, 685, 81), (81, 685, 1099, 790), (77, 78, 82, 79), (79, 82, 813, 812), (78, 791, 792, 82), (82, 792, 1111, 813), (77, 79, 83, 80), (80, 83, 687, 686), (79, 812, 811, 83), (83, 811, 1107, 687), (84, 87, 88, 85), (85, 88, 810, 809), (87, 707, 708, 88), (88, 708, 1115, 810), (84, 85, 89, 86), (86, 89, 915, 914), (85, 809, 808, 89), (89, 808, 1113, 915), (84, 86, 90, 87), (87, 90, 706, 707), (86, 914, 913, 90), (90, 913, 1112, 706), (91, 94, 95, 92), (92, 95, 924, 923), (94, 857, 858, 95), (95, 858, 1105, 924), (91, 92, 96, 93), (93, 96, 891, 890), (92, 923, 922, 96), (96, 922, 1097, 891), (91, 93, 97, 94), (94, 97, 856, 857), (93, 890, 889, 97), (97, 889, 1085, 856), (98, 101, 102, 99), (99, 102, 673, 674), (101, 803, 802, 102), (102, 802, 1094, 673), (98, 99, 103, 100), (100, 103, 835, 836), (99, 674, 675, 103), (103, 675, 1103, 835), (98, 100, 104, 101), (101, 104, 804, 803), (100, 836, 837, 104), (104, 837, 1119, 804), (105, 108, 109, 106), (106, 109, 793, 794), (108, 773, 772, 109), (109, 772, 1084, 793), (105, 106, 110, 107), (107, 110, 792, 791), (106, 794, 795, 110), (110, 795, 1111, 792), (105, 107, 111, 108), (108, 111, 774, 773), (107, 791, 790, 111), (111, 790, 1099, 774), (112, 115, 116, 113), (113, 116, 709, 710), (115, 728, 729, 116), (116, 729, 1102, 709), (112, 113, 117, 114), (114, 117, 831, 830), (113, 710, 711, 117), (117, 711, 1106, 831), (112, 114, 118, 115), (115, 118, 727, 728), (114, 830, 829, 118), (118, 829, 1091, 727), (119, 122, 123, 120), (120, 123, 802, 803), (122, 743, 742, 123), (123, 742, 1094, 802), (119, 120, 124, 121), (121, 124, 852, 851), (120, 803, 804, 124), (124, 804, 1119, 852), (119, 121, 125, 122), (122, 125, 744, 743), (121, 851, 850, 125), (125, 850, 1101, 744), (126, 129, 130, 127), (127, 130, 756, 755), (129, 722, 723, 130), (130, 723, 1118, 756), (126, 127, 131, 128), (128, 131, 726, 725), (127, 755, 754, 131), (131, 754, 1102, 726), (126, 128, 132, 129), (129, 132, 721, 722), (128, 725, 724, 132), (132, 724, 1093, 721), (133, 136, 137, 134), (134, 137, 732, 731), (136, 656, 657, 137), (137, 657, 1116, 732), (133, 134, 138, 135), (135, 138, 940, 941), (134, 731, 730, 138), (138, 730, 1091, 940), (133, 135, 139, 136), (136, 139, 655, 656), (135, 941, 942, 139), (139, 942, 1096, 655), (140, 143, 144, 141), (141, 144, 913, 914), (143, 749, 748, 144), (144, 748, 1112, 913), (140, 141, 145, 142), (142, 145, 880, 881), (141, 914, 915, 145), (145, 915, 1113, 880), (140, 142, 146, 143), (143, 146, 750, 749), (142, 881, 882, 146), (146, 882, 1118, 750), (147, 150, 151, 148), (148, 151, 862, 863), (150, 761, 760, 151), (151, 760, 1089, 862), (147, 148, 152, 149), (149, 152, 901, 902), (148, 863, 864, 152), (152, 864, 1102, 901), (147, 149, 153, 150), (150, 153, 762, 761), (149, 902, 903, 153), (153, 903, 1113, 762), (154, 157, 158, 155), (155, 158, 900, 899), (157, 680, 679, 158), (158, 679, 1110, 900), (154, 155, 159, 156), (156, 159, 739, 740), (155, 899, 898, 159), (159, 898, 1105, 739), (154, 156, 160, 157), (157, 160, 681, 680), (156, 740, 741, 160), (160, 741, 1117, 681), (161, 164, 165, 162), (162, 165, 859, 860), (164, 719, 720, 165), (165, 720, 1088, 859), (161, 162, 166, 163), (163, 166, 819, 818), (162, 860, 861, 166), (166, 861, 1093, 819), (161, 163, 167, 164), (164, 167, 718, 719), (163, 818, 817, 167), (167, 817, 1087, 718), (168, 171, 172, 169), (169, 172, 738, 737), (171, 905, 906, 172), (172, 906, 1117, 738), (168, 169, 173, 170), (170, 173, 828, 827), (169, 737, 736, 173), (173, 736, 1090, 828), (168, 170, 174, 171), (171, 174, 904, 905), (170, 827, 826, 174), (174, 826, 1086, 904), (175, 178, 179, 176), (176, 179, 688, 689), (178, 863, 862, 179), (179, 862, 1089, 688), (175, 176, 180, 177), (177, 180, 711, 710), (176, 689, 690, 180), (180, 690, 1106, 711), (175, 177, 181, 178), (178, 181, 864, 863), (177, 710, 709, 181), (181, 709, 1102, 864), (182, 185, 186, 183), (183, 186, 837, 836), (185, 683, 684, 186), (186, 684, 1119, 837), (182, 183, 187, 184), (184, 187, 897, 896), (183, 836, 835, 187), (187, 835, 1103, 897), (182, 184, 188, 185), (185, 188, 682, 683), (184, 896, 895, 188), (188, 895, 1097, 682), (189, 192, 193, 190), (190, 193, 921, 920), (192, 692, 691, 193), (193, 691, 1098, 921), (189, 190, 194, 191), (191, 194, 910, 911), (190, 920, 919, 194), (194, 919, 1085, 910), (189, 191, 195, 192), (192, 195, 693, 692), (191, 911, 912, 195), (195, 912, 1103, 693), (196, 199, 200, 197), (197, 200, 798, 797), (199, 875, 874, 200), (200, 874, 1092, 798), (196, 197, 201, 198), (198, 201, 814, 815), (197, 797, 796, 201), (201, 796, 1090, 814), (196, 198, 202, 199), (199, 202, 876, 875), (198, 815, 816, 202), (202, 816, 1105, 876), (203, 206, 207, 204), (204, 207, 784, 785), (206, 821, 820, 207), (207, 820, 1101, 784), (203, 204, 208, 205), (205, 208, 708, 707), (204, 785, 786, 208), (208, 786, 1115, 708), (203, 205, 209, 206), (206, 209, 822, 821), (205, 707, 706, 209), (209, 706, 1112, 822), (210, 213, 214, 211), (211, 214, 811, 812), (213, 878, 877, 214), (214, 877, 1107, 811), (210, 211, 215, 212), (212, 215, 849, 848), (211, 812, 813, 215), (215, 813, 1111, 849), (210, 212, 216, 213), (213, 216, 879, 878), (212, 848, 847, 216), (216, 847, 1108, 879), (217, 220, 221, 218), (218, 221, 781, 782), (220, 917, 916, 221), (221, 916, 1098, 781), (217, 218, 222, 219), (219, 222, 877, 878), (218, 782, 783, 222), (222, 783, 1107, 877), (217, 219, 223, 220), (220, 223, 918, 917), (219, 878, 879, 223), (223, 879, 1108, 918), (224, 227, 228, 225), (225, 228, 763, 764), (227, 716, 715, 228), (228, 715, 1084, 763), (224, 225, 229, 226), (226, 229, 778, 779), (225, 764, 765, 229), (229, 765, 1094, 778), (224, 226, 230, 227), (227, 230, 717, 716), (226, 779, 780, 230), (230, 780, 1100, 717), (231, 234, 235, 232), (232, 235, 720, 719), (234, 788, 787, 235), (235, 787, 1088, 720), (231, 232, 236, 233), (233, 236, 871, 872), (232, 719, 718, 236), (236, 718, 1087, 871), (231, 233, 237, 234), (234, 237, 789, 788), (233, 872, 873, 237), (237, 873, 1104, 789), (238, 241, 242, 239), (239, 242, 753, 752), (241, 713, 714, 242), (242, 714, 1111, 753), (238, 239, 243, 240), (240, 243, 873, 872), (239, 752, 751, 243), (243, 751, 1104, 873), (238, 240, 244, 241), (241, 244, 712, 713), (240, 872, 871, 244), (244, 871, 1087, 712), (245, 248, 249, 246), (246, 249, 916, 917), (248, 920, 921, 249), (249, 921, 1098, 916), (245, 246, 250, 247), (247, 250, 846, 845), (246, 917, 918, 250), (250, 918, 1108, 846), (245, 247, 251, 248), (248, 251, 919, 920), (247, 845, 844, 251), (251, 844, 1085, 919), (252, 255, 256, 253), (253, 256, 684, 683), (255, 932, 933, 256), (256, 933, 1119, 684), (252, 253, 257, 254), (254, 257, 678, 677), (253, 683, 682, 257), (257, 682, 1097, 678), (252, 254, 258, 255), (255, 258, 931, 932), (254, 677, 676, 258), (258, 676, 1089, 931), (259, 262, 263, 260), (260, 263, 724, 725), (262, 698, 697, 263), (263, 697, 1093, 724), (259, 260, 264, 261), (261, 264, 841, 842), (260, 725, 726, 264), (264, 726, 1102, 841), (259, 261, 265, 262), (262, 265, 699, 698), (261, 842, 843, 265), (265, 843, 1116, 699), (266, 269, 270, 267), (267, 270, 907, 908), (269, 938, 939, 270), (270, 939, 1095, 907), (266, 267, 271, 268), (268, 271, 942, 941), (267, 908, 909, 271), (271, 909, 1096, 942), (266, 268, 272, 269), (269, 272, 937, 938), (268, 941, 940, 272), (272, 940, 1091, 937), (273, 276, 277, 274), (274, 277, 832, 833), (276, 794, 793, 277), (277, 793, 1084, 832), (273, 274, 278, 275), (275, 278, 751, 752), (274, 833, 834, 278), (278, 834, 1104, 751), (273, 275, 279, 276), (276, 279, 795, 794), (275, 752, 753, 279), (279, 753, 1111, 795), (280, 283, 284, 281), (281, 284, 885, 884), (283, 800, 801, 284), (284, 801, 1114, 885), (280, 281, 285, 282), (282, 285, 823, 824), (281, 884, 883, 285), (285, 883, 1095, 823), (280, 282, 286, 283), (283, 286, 799, 800), (282, 824, 825, 286), (286, 825, 1109, 799), (287, 290, 291, 288), (288, 291, 736, 737), (290, 815, 814, 291), (291, 814, 1090, 736), (287, 288, 292, 289), (289, 292, 741, 740), (288, 737, 738, 292), (292, 738, 1117, 741), (287, 289, 293, 290), (290, 293, 816, 815), (289, 740, 739, 293), (293, 739, 1105, 816), (294, 297, 298, 295), (295, 298, 714, 713), (297, 665, 664, 298), (298, 664, 1111, 714), (294, 295, 299, 296), (296, 299, 838, 839), (295, 713, 712, 299), (299, 712, 1087, 838), (294, 296, 300, 297), (297, 300, 666, 665), (296, 839, 840, 300), (300, 840, 1114, 666), (301, 304, 305, 302), (302, 305, 670, 671), (304, 869, 870, 305), (305, 870, 1115, 670), (301, 302, 306, 303), (303, 306, 933, 932), (302, 671, 672, 306), (306, 672, 1119, 933), (301, 303, 307, 304), (304, 307, 868, 869), (303, 932, 931, 307), (307, 931, 1089, 868), (308, 311, 312, 309), (309, 312, 903, 902), (311, 881, 880, 312), (312, 880, 1113, 903), (308, 309, 313, 310), (310, 313, 754, 755), (309, 902, 901, 313), (313, 901, 1102, 754), (308, 310, 314, 311), (311, 314, 882, 881), (310, 755, 756, 314), (314, 756, 1118, 882), (315, 318, 319, 316), (316, 319, 715, 716), (318, 758, 757, 319), (319, 757, 1084, 715), (315, 316, 320, 317), (317, 320, 894, 893), (316, 716, 717, 320), (320, 717, 1100, 894), (315, 317, 321, 318), (318, 321, 759, 758), (317, 893, 892, 321), (321, 892, 1088, 759), (322, 325, 326, 323), (323, 326, 723, 722), (325, 659, 660, 326), (326, 660, 1118, 723), (322, 323, 327, 324), (324, 327, 861, 860), (323, 722, 721, 327), (327, 721, 1093, 861), (322, 324, 328, 325), (325, 328, 658, 659), (324, 860, 859, 328), (328, 859, 1088, 658), (329, 332, 333, 330), (330, 333, 685, 686), (332, 776, 777, 333), (333, 777, 1099, 685), (329, 330, 334, 331), (331, 334, 783, 782), (330, 686, 687, 334), (334, 687, 1107, 783), (329, 331, 335, 332), (332, 335, 775, 776), (331, 782, 781, 335), (335, 781, 1098, 775), (336, 339, 340, 337), (337, 340, 928, 929), (339, 839, 838, 340), (340, 838, 1087, 928), (336, 337, 341, 338), (338, 341, 769, 770), (337, 929, 930, 341), (341, 930, 1096, 769), (336, 338, 342, 339), (339, 342, 840, 839), (338, 770, 771, 342), (342, 771, 1114, 840), (343, 346, 347, 344), (344, 347, 847, 848), (346, 746, 745, 347), (347, 745, 1108, 847), (343, 344, 348, 345), (345, 348, 927, 926), (344, 848, 849, 348), (348, 849, 1111, 927), (343, 345, 349, 346), (346, 349, 747, 746), (345, 926, 925, 349), (349, 925, 1109, 747), (350, 353, 354, 351), (351, 354, 870, 869), (353, 809, 810, 354), (354, 810, 1115, 870), (350, 351, 355, 352), (352, 355, 760, 761), (351, 869, 868, 355), (355, 868, 1089, 760), (350, 352, 356, 353), (353, 356, 808, 809), (352, 761, 762, 356), (356, 762, 1113, 808), (357, 360, 361, 358), (358, 361, 912, 911), (360, 896, 897, 361), (361, 897, 1103, 912), (357, 358, 362, 359), (359, 362, 889, 890), (358, 911, 910, 362), (362, 910, 1085, 889), (357, 359, 363, 360), (360, 363, 895, 896), (359, 890, 891, 363), (363, 891, 1097, 895), (364, 367, 368, 365), (365, 368, 843, 842), (367, 731, 732, 368), (368, 732, 1116, 843), (364, 365, 369, 366), (366, 369, 729, 728), (365, 842, 841, 369), (369, 841, 1102, 729), (364, 366, 370, 367), (367, 370, 730, 731), (366, 728, 727, 370), (370, 727, 1091, 730), (371, 374, 375, 372), (372, 375, 694, 695), (374, 893, 894, 375), (375, 894, 1100, 694), (371, 372, 376, 373), (373, 376, 660, 659), (372, 695, 696, 376), (376, 696, 1118, 660), (371, 373, 377, 374), (374, 377, 892, 893), (373, 659, 658, 377), (377, 658, 1088, 892), (378, 381, 382, 379), (379, 382, 874, 875), (381, 662, 663, 382), (382, 663, 1092, 874), (378, 379, 383, 380), (380, 383, 858, 857), (379, 875, 876, 383), (383, 876, 1105, 858), (378, 380, 384, 381), (381, 384, 661, 662), (380, 857, 856, 384), (384, 856, 1085, 661), (385, 388, 389, 386), (386, 389, 939, 938), (388, 824, 823, 389), (389, 823, 1095, 939), (385, 386, 390, 387), (387, 390, 934, 935), (386, 938, 937, 390), (390, 937, 1091, 934), (385, 387, 391, 388), (388, 391, 825, 824), (387, 935, 936, 391), (391, 936, 1109, 825), (392, 395, 396, 393), (393, 396, 786, 785), (395, 671, 670, 396), (396, 670, 1115, 786), (392, 393, 397, 394), (394, 397, 850, 851), (393, 785, 784, 397), (397, 784, 1101, 850), (392, 394, 398, 395), (395, 398, 672, 671), (394, 851, 852, 398), (398, 852, 1119, 672), (399, 402, 403, 400), (400, 403, 768, 767), (402, 899, 900, 403), (403, 900, 1110, 768), (399, 400, 404, 401), (401, 404, 865, 866), (400, 767, 766, 404), (404, 766, 1089, 865), (399, 401, 405, 402), (402, 405, 898, 899), (401, 866, 867, 405), (405, 867, 1105, 898), (406, 409, 410, 407), (407, 410, 771, 770), (409, 884, 885, 410), (410, 885, 1114, 771), (406, 407, 411, 408), (408, 411, 909, 908), (407, 770, 769, 411), (411, 769, 1096, 909), (406, 408, 412, 409), (409, 412, 883, 884), (408, 908, 907, 412), (412, 907, 1095, 883), (413, 416, 417, 414), (414, 417, 742, 743), (416, 779, 778, 417), (417, 778, 1094, 742), (413, 414, 418, 415), (415, 418, 654, 653), (414, 743, 744, 418), (418, 744, 1101, 654), (413, 415, 419, 416), (416, 419, 780, 779), (415, 653, 652, 419), (419, 652, 1100, 780), (420, 423, 424, 421), (421, 424, 936, 935), (423, 806, 807, 424), (424, 807, 1109, 936), (420, 421, 425, 422), (422, 425, 829, 830), (421, 935, 934, 425), (425, 934, 1091, 829), (420, 422, 426, 423), (423, 426, 805, 806), (422, 830, 831, 426), (426, 831, 1106, 805), (427, 430, 431, 428), (428, 431, 844, 845), (430, 734, 733, 431), (431, 733, 1085, 844), (427, 428, 432, 429), (429, 432, 855, 854), (428, 845, 846, 432), (432, 846, 1108, 855), (427, 429, 433, 430), (430, 433, 735, 734), (429, 854, 853, 433), (433, 853, 1106, 735), (434, 437, 438, 435), (435, 438, 945, 944), (437, 965, 966, 438), (438, 966, 1120, 945), (434, 435, 439, 436), (436, 439, 679, 680), (435, 944, 943, 439), (439, 943, 1110, 679), (434, 436, 440, 437), (437, 440, 964, 965), (436, 680, 681, 440), (440, 681, 1117, 964), (441, 444, 445, 442), (442, 445, 958, 959), (444, 950, 949, 445), (445, 949, 1106, 958), (441, 442, 446, 443), (443, 446, 972, 971), (442, 959, 960, 446), (446, 960, 1123, 972), (441, 443, 447, 444), (444, 447, 951, 950), (443, 971, 970, 447), (447, 970, 1121, 951), (448, 451, 452, 449), (449, 452, 967, 968), (451, 947, 948, 452), (452, 948, 1121, 967), (448, 449, 453, 450), (450, 453, 963, 962), (449, 968, 969, 453), (453, 969, 1124, 963), (448, 450, 454, 451), (451, 454, 946, 947), (450, 962, 961, 454), (454, 961, 1092, 946), (455, 458, 459, 456), (456, 459, 955, 956), (458, 767, 768, 459), (459, 768, 1110, 955), (455, 456, 460, 457), (457, 460, 975, 974), (456, 956, 957, 460), (460, 957, 1122, 975), (455, 457, 461, 458), (458, 461, 766, 767), (457, 974, 973, 461), (461, 973, 1089, 766), (462, 465, 466, 463), (463, 466, 954, 953), (465, 974, 975, 466), (466, 975, 1122, 954), (462, 463, 467, 464), (464, 467, 690, 689), (463, 953, 952, 467), (467, 952, 1106, 690), (462, 464, 468, 465), (465, 468, 973, 974), (464, 689, 688, 468), (468, 688, 1089, 973), (469, 472, 473, 470), (470, 473, 943, 944), (472, 956, 955, 473), (473, 955, 1110, 943), (469, 470, 474, 471), (471, 474, 979, 980), (470, 944, 945, 474), (474, 945, 1120, 979), (469, 471, 475, 472), (472, 475, 957, 956), (471, 980, 981, 475), (475, 981, 1122, 957), (476, 479, 480, 477), (477, 480, 976, 977), (479, 953, 954, 480), (480, 954, 1122, 976), (476, 477, 481, 478), (478, 481, 960, 959), (477, 977, 978, 481), (481, 978, 1123, 960), (476, 478, 482, 479), (479, 482, 952, 953), (478, 959, 958, 482), (482, 958, 1106, 952), (483, 486, 487, 484), (484, 487, 949, 950), (486, 734, 735, 487), (487, 735, 1106, 949), (483, 484, 488, 485), (485, 488, 984, 983), (484, 950, 951, 488), (488, 951, 1121, 984), (483, 485, 489, 486), (486, 489, 733, 734), (485, 983, 982, 489), (489, 982, 1085, 733), (490, 493, 494, 491), (491, 494, 948, 947), (493, 983, 984, 494), (494, 984, 1121, 948), (490, 491, 495, 492), (492, 495, 663, 662), (491, 947, 946, 495), (495, 946, 1092, 663), (490, 492, 496, 493), (493, 496, 982, 983), (492, 662, 661, 496), (496, 661, 1085, 982), (497, 500, 501, 498), (498, 501, 961, 962), (500, 797, 798, 501), (501, 798, 1092, 961), (497, 498, 502, 499), (499, 502, 987, 986), (498, 962, 963, 502), (502, 963, 1124, 987), (497, 499, 503, 500), (500, 503, 796, 797), (499, 986, 985, 503), (503, 985, 1090, 796), (504, 507, 508, 505), (505, 508, 991, 992), (507, 905, 904, 508), (508, 904, 1086, 991), (504, 505, 509, 506), (506, 509, 1020, 1019), (505, 992, 993, 509), (509, 993, 1125, 1020), (504, 506, 510, 507), (507, 510, 906, 905), (506, 1019, 1018, 510), (510, 1018, 1117, 906), (511, 514, 515, 512), (512, 515, 990, 989), (514, 1019, 1020, 515), (515, 1020, 1125, 990), (511, 512, 516, 513), (513, 516, 966, 965), (512, 989, 988, 516), (516, 988, 1120, 966), (511, 513, 517, 514), (514, 517, 1018, 1019), (513, 965, 964, 517), (517, 964, 1117, 1018), (518, 521, 522, 519), (519, 522, 1011, 1010), (521, 1022, 1023, 522), (522, 1023, 1128, 1011), (518, 519, 523, 520), (520, 523, 997, 998), (519, 1010, 1009, 523), (523, 1009, 1123, 997), (518, 520, 524, 521), (521, 524, 1021, 1022), (520, 998, 999, 524), (524, 999, 1126, 1021), (525, 528, 529, 526), (526, 529, 1024, 1025), (528, 1022, 1021, 529), (529, 1021, 1126, 1024), (525, 526, 530, 527), (527, 530, 1027, 1028), (526, 1025, 1026, 530), (530, 1026, 1127, 1027), (525, 527, 531, 528), (528, 531, 1023, 1022), (527, 1028, 1029, 531), (531, 1029, 1128, 1023), (532, 535, 536, 533), (533, 536, 1006, 1007), (535, 1001, 1000, 536), (536, 1000, 1124, 1006), (532, 533, 537, 534), (534, 537, 1029, 1028), (533, 1007, 1008, 537), (537, 1008, 1128, 1029), (532, 534, 538, 535), (535, 538, 1002, 1001), (534, 1028, 1027, 538), (538, 1027, 1127, 1002), (539, 542, 543, 540), (540, 543, 1026, 1025), (542, 1004, 1005, 543), (543, 1005, 1127, 1026), (539, 540, 544, 541), (541, 544, 996, 995), (540, 1025, 1024, 544), (544, 1024, 1126, 996), (539, 541, 545, 542), (542, 545, 1003, 1004), (541, 995, 994, 545), (545, 994, 1086, 1003), (546, 549, 550, 547), (547, 550, 1009, 1010), (549, 971, 972, 550), (550, 972, 1123, 1009), (546, 547, 551, 548), (548, 551, 1032, 1031), (547, 1010, 1011, 551), (551, 1011, 1128, 1032), (546, 548, 552, 549), (549, 552, 970, 971), (548, 1031, 1030, 552), (552, 1030, 1121, 970), (553, 556, 557, 554), (554, 557, 1008, 1007), (556, 1031, 1032, 557), (557, 1032, 1128, 1008), (553, 554, 558, 555), (555, 558, 969, 968), (554, 1007, 1006, 558), (558, 1006, 1124, 969), (553, 555, 559, 556), (556, 559, 1030, 1031), (555, 968, 967, 559), (559, 967, 1121, 1030), (560, 563, 564, 561), (561, 564, 1014, 1013), (563, 1034, 1035, 564), (564, 1035, 1129, 1014), (560, 561, 565, 562), (562, 565, 988, 989), (561, 1013, 1012, 565), (565, 1012, 1120, 988), (560, 562, 566, 563), (563, 566, 1033, 1034), (562, 989, 990, 566), (566, 990, 1125, 1033), (567, 570, 571, 568), (568, 571, 1036, 1037), (570, 1034, 1033, 571), (571, 1033, 1125, 1036), (567, 568, 572, 569), (569, 572, 1039, 1040), (568, 1037, 1038, 572), (572, 1038, 1126, 1039), (567, 569, 573, 570), (570, 573, 1035, 1034), (569, 1040, 1041, 573), (573, 1041, 1129, 1035), (574, 577, 578, 575), (575, 578, 1015, 1016), (577, 998, 997, 578), (578, 997, 1123, 1015), (574, 575, 579, 576), (576, 579, 1041, 1040), (575, 1016, 1017, 579), (579, 1017, 1129, 1041), (574, 576, 580, 577), (577, 580, 999, 998), (576, 1040, 1039, 580), (580, 1039, 1126, 999), (581, 584, 585, 582), (582, 585, 1038, 1037), (584, 995, 996, 585), (585, 996, 1126, 1038), (581, 582, 586, 583), (583, 586, 993, 992), (582, 1037, 1036, 586), (586, 1036, 1125, 993), (581, 583, 587, 584), (584, 587, 994, 995), (583, 992, 991, 587), (587, 991, 1086, 994), (588, 591, 592, 589), (589, 592, 1012, 1013), (591, 980, 979, 592), (592, 979, 1120, 1012), (588, 589, 593, 590), (590, 593, 1044, 1043), (589, 1013, 1014, 593), (593, 1014, 1129, 1044), (588, 590, 594, 591), (591, 594, 981, 980), (590, 1043, 1042, 594), (594, 1042, 1122, 981), (595, 598, 599, 596), (596, 599, 1017, 1016), (598, 1043, 1044, 599), (599, 1044, 1129, 1017), (595, 596, 600, 597), (597, 600, 978, 977), (596, 1016, 1015, 600), (600, 1015, 1123, 978), (595, 597, 601, 598), (598, 601, 1042, 1043), (597, 977, 976, 601), (601, 976, 1122, 1042), (602, 605, 606, 603), (603, 606, 1000, 1001), (605, 986, 987, 606), (606, 987, 1124, 1000), (602, 603, 607, 604), (604, 607, 1047, 1046), (603, 1001, 1002, 607), (607, 1002, 1127, 1047), (602, 604, 608, 605), (605, 608, 985, 986), (604, 1046, 1045, 608), (608, 1045, 1090, 985), (609, 612, 613, 610), (610, 613, 1005, 1004), (612, 1046, 1047, 613), (613, 1047, 1127, 1005), (609, 610, 614, 611), (611, 614, 826, 827), (610, 1004, 1003, 614), (614, 1003, 1086, 826), (609, 611, 615, 612), (612, 615, 1045, 1046), (611, 827, 828, 615), (615, 828, 1090, 1045), (616, 620, 621, 617), (617, 621, 1057, 1058), (620, 1049, 1048, 621), (621, 1048, 1130, 1057), (616, 617, 622, 618), (618, 622, 1054, 1055), (617, 1058, 1059, 622), (622, 1059, 1134, 1054), (616, 618, 623, 619), (619, 623, 1053, 1052), (618, 1055, 1056, 623), (623, 1056, 1135, 1053), (616, 619, 624, 620), (620, 624, 1050, 1049), (619, 1052, 1051, 624), (624, 1051, 1131, 1050), (625, 629, 630, 626), (626, 630, 1051, 1052), (629, 1061, 1060, 630), (630, 1060, 1131, 1051), (625, 626, 631, 627), (627, 631, 1066, 1067), (626, 1052, 1053, 631), (631, 1053, 1135, 1066), (625, 627, 632, 628), (628, 632, 1065, 1064), (627, 1067, 1068, 632), (632, 1068, 1136, 1065), (625, 628, 633, 629), (629, 633, 1062, 1061), (628, 1064, 1063, 633), (633, 1063, 1132, 1062), (634, 638, 639, 635), (635, 639, 1063, 1064), (638, 1070, 1069, 639), (639, 1069, 1132, 1063), (634, 635, 640, 636), (636, 640, 1075, 1076), (635, 1064, 1065, 640), (640, 1065, 1136, 1075), (634, 636, 641, 637), (637, 641, 1074, 1073), (636, 1076, 1077, 641), (641, 1077, 1137, 1074), (634, 637, 642, 638), (638, 642, 1071, 1070), (637, 1073, 1072, 642), (642, 1072, 1133, 1071), (643, 647, 648, 644), (644, 648, 1072, 1073), (647, 1079, 1080, 648), (648, 1080, 1133, 1072), (643, 644, 649, 645), (645, 649, 1083, 1082), (644, 1073, 1074, 649), (649, 1074, 1137, 1083), (643, 645, 650, 646), (646, 650, 1059, 1058), (645, 1082, 1081, 650), (650, 1081, 1134, 1059), (643, 646, 651, 647), (647, 651, 1078, 1079), (646, 1058, 1057, 651), (651, 1057, 1130, 1078)])
me_sphere.polygons.foreach_set('use_smooth', [True] * 1120)
me_sphere.materials.append(mat_material_003)
me_sphere.use_remesh_preserve_volume = False
me_sphere.use_remesh_preserve_attributes = False
me_sphere.use_mirror_vertex_groups = False
me_sphere.auto_texspace = False
me_sphere.update()

# ---- objects
ob_camera = bpy.data.objects.new('Camera', cam_camera_001)
ob_lamp_001 = bpy.data.objects.new('Lamp.001', light_lamp)
ob_sphere = bpy.data.objects.new('Sphere', me_sphere)

# ---- transforms, parenting, visibility, modifiers, constraints
ob_camera.location = (2.915, -0.1279, 1.759)
ob_camera.rotation_euler = (-6.744e-08, 1.227, -9.573e-08)
ob_camera.lock_rotations_4d = False
ob_camera.empty_display_type = 'ARROWS'
ob_camera.lineart.crease_threshold = 0.0
ob_lamp_001.location = (1.216, 0.4183, 0.3326)
ob_lamp_001.lock_rotations_4d = False
ob_lamp_001.empty_display_type = 'ARROWS'
ob_lamp_001.lineart.crease_threshold = 0.0
ob_sphere.location = (0.0243, -0.3267, 0.2993)
ob_sphere.scale = (0.6909, 1.0, 1.0)
ob_sphere.lock_rotations_4d = False
ob_sphere.empty_display_type = 'ARROWS'
ob_sphere.lineart.crease_threshold = 0.0

# ---- collection membership
col_collection_1.objects.link(ob_camera)
col_collection_1.objects.link(ob_lamp_001)
col_collection_1.objects.link(ob_sphere)

# ---- scene / render settings (as saved in the file)
scene.camera = ob_camera
scene.frame_start = 1; scene.frame_end = 250; scene.frame_set(21)
scene.render.engine = 'BLENDER_EEVEE_NEXT'
scene.render.image_settings.file_format = 'JPEG'
scene.render.image_settings.color_mode = 'RGB'
scene.render.image_settings.compression = 90
scene.render.resolution_x = 800
scene.render.resolution_y = 600
scene.render.pixel_aspect_x = 100.0
scene.render.pixel_aspect_y = 100.0
scene.render.fps = 25
scene.render.dither_intensity = 0.0
scene.render.use_compositing = False
scene.render.use_sequencer = False
scene.render.bake_margin = 2
scene.render.bake_bias = 0.0
scene.render.use_stamp_time = False
scene.render.use_stamp_date = False
scene.render.use_stamp_frame = False
scene.render.use_stamp_camera = False
scene.render.use_stamp_scene = False
scene.render.use_stamp_filename = False
scene.render.use_stamp_render_time = False
scene.render.stamp_font_size = 0
scene.cycles.use_denoising = False
scene.cycles.samples = 10
scene.cycles.sampling_pattern = 'TABULATED_SOBOL'
scene.cycles.light_sampling_threshold = 0.0
scene.cycles.use_adaptive_sampling = False
scene.cycles.use_light_tree = False
scene.cycles.blur_glossy = 0.0
scene.cycles.volume_bounces = 1
scene.cycles.pixel_filter_type = 'GAUSSIAN'
scene.cycles.sample_clamp_indirect = 0.0
scene.view_settings.view_transform = 'Raw'
bpy.context.view_layer.update()
